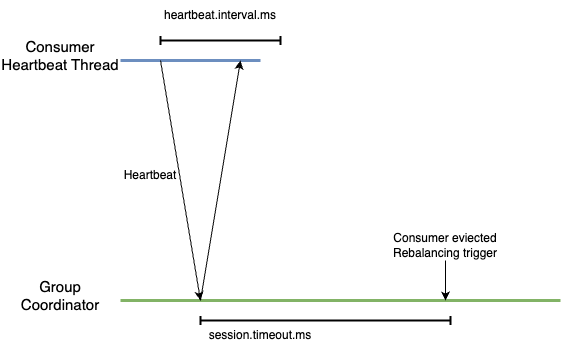

The diagram above was exported from draw.io. Its source (the exported page's mxGraphModel, read from the mxfile embedded in the PNG):
<mxGraphModel dx="2620" dy="2251" grid="1" gridSize="10" guides="1" tooltips="1" connect="1" arrows="1" fold="1" page="0" pageScale="1" pageWidth="1169" pageHeight="827" math="0" shadow="0">
  <root>
    <mxCell id="0" />
    <mxCell id="1" parent="0" />
    <mxCell id="rS5YzvvpMupWirfGaCEM-1" value="" style="endArrow=none;html=1;rounded=0;strokeWidth=3;fillColor=#dae8fc;strokeColor=#6c8ebf;" parent="1" edge="1">
      <mxGeometry width="50" height="50" relative="1" as="geometry">
        <mxPoint x="-840" y="-280" as="sourcePoint" />
        <mxPoint x="-700" y="-280" as="targetPoint" />
      </mxGeometry>
    </mxCell>
    <mxCell id="rS5YzvvpMupWirfGaCEM-2" value="" style="endArrow=none;html=1;rounded=0;strokeWidth=3;fillColor=#d5e8d4;strokeColor=#82b366;" parent="1" edge="1">
      <mxGeometry width="50" height="50" relative="1" as="geometry">
        <mxPoint x="-840" y="-40" as="sourcePoint" />
        <mxPoint x="-400" y="-40" as="targetPoint" />
      </mxGeometry>
    </mxCell>
    <mxCell id="rS5YzvvpMupWirfGaCEM-3" value="&lt;span style=&quot;font-size: 15px;&quot;&gt;Consumer&lt;br&gt;Heartbeat Thread&lt;br&gt;&lt;/span&gt;" style="text;html=1;strokeColor=none;fillColor=none;align=center;verticalAlign=middle;whiteSpace=wrap;rounded=0;" parent="1" vertex="1">
      <mxGeometry x="-960" y="-300" width="120" height="30" as="geometry" />
    </mxCell>
    <mxCell id="rS5YzvvpMupWirfGaCEM-4" value="&lt;span style=&quot;font-size: 15px;&quot;&gt;Group Coordinator&lt;br&gt;&lt;/span&gt;" style="text;html=1;strokeColor=none;fillColor=none;align=center;verticalAlign=middle;whiteSpace=wrap;rounded=0;" parent="1" vertex="1">
      <mxGeometry x="-960" y="-60" width="120" height="30" as="geometry" />
    </mxCell>
    <mxCell id="rS5YzvvpMupWirfGaCEM-7" value="" style="endArrow=baseDash;html=1;rounded=0;endFill=0;startArrow=baseDash;startFill=0;strokeWidth=2;" parent="1" edge="1">
      <mxGeometry width="50" height="50" relative="1" as="geometry">
        <mxPoint x="-680" y="-300" as="sourcePoint" />
        <mxPoint x="-800" y="-300" as="targetPoint" />
      </mxGeometry>
    </mxCell>
    <mxCell id="rS5YzvvpMupWirfGaCEM-10" value="" style="endArrow=baseDash;html=1;rounded=0;endFill=0;startArrow=baseDash;startFill=0;strokeWidth=2;" parent="1" edge="1">
      <mxGeometry width="50" height="50" relative="1" as="geometry">
        <mxPoint x="-510" y="-20" as="sourcePoint" />
        <mxPoint x="-760" y="-20" as="targetPoint" />
      </mxGeometry>
    </mxCell>
    <mxCell id="rS5YzvvpMupWirfGaCEM-13" value="Heartbeat" style="text;html=1;strokeColor=none;fillColor=none;align=center;verticalAlign=middle;whiteSpace=wrap;rounded=0;" parent="1" vertex="1">
      <mxGeometry x="-840" y="-180" width="60" height="30" as="geometry" />
    </mxCell>
    <mxCell id="rS5YzvvpMupWirfGaCEM-17" value="heartbeat.interval.ms" style="text;html=1;strokeColor=none;fillColor=none;align=center;verticalAlign=middle;whiteSpace=wrap;rounded=0;" parent="1" vertex="1">
      <mxGeometry x="-800" y="-340" width="120" height="30" as="geometry" />
    </mxCell>
    <mxCell id="rS5YzvvpMupWirfGaCEM-18" value="session.timeout.ms" style="text;html=1;strokeColor=none;fillColor=none;align=center;verticalAlign=middle;whiteSpace=wrap;rounded=0;" parent="1" vertex="1">
      <mxGeometry x="-760" y="-20" width="120" height="30" as="geometry" />
    </mxCell>
    <mxCell id="achgckSoFDiOkW1UGKP5-3" value="" style="endArrow=classic;html=1;rounded=0;" parent="1" edge="1">
      <mxGeometry width="50" height="50" relative="1" as="geometry">
        <mxPoint x="-800" y="-280" as="sourcePoint" />
        <mxPoint x="-760" y="-40" as="targetPoint" />
      </mxGeometry>
    </mxCell>
    <mxCell id="achgckSoFDiOkW1UGKP5-4" value="" style="endArrow=classic;html=1;rounded=0;" parent="1" edge="1">
      <mxGeometry width="50" height="50" relative="1" as="geometry">
        <mxPoint x="-760" y="-40" as="sourcePoint" />
        <mxPoint x="-720" y="-280" as="targetPoint" />
      </mxGeometry>
    </mxCell>
    <mxCell id="-Sdbr_cnyvE9QwY0jyAv-2" style="edgeStyle=orthogonalEdgeStyle;rounded=0;orthogonalLoop=1;jettySize=auto;html=1;" edge="1" parent="1" source="-Sdbr_cnyvE9QwY0jyAv-1">
      <mxGeometry relative="1" as="geometry">
        <mxPoint x="-515" y="-40" as="targetPoint" />
      </mxGeometry>
    </mxCell>
    <mxCell id="-Sdbr_cnyvE9QwY0jyAv-1" value="Consumer eviected&lt;br&gt;Rebalancing trigger" style="text;html=1;strokeColor=none;fillColor=none;align=center;verticalAlign=middle;whiteSpace=wrap;rounded=0;" vertex="1" parent="1">
      <mxGeometry x="-570" y="-110" width="110" height="30" as="geometry" />
    </mxCell>
  </root>
</mxGraphModel>